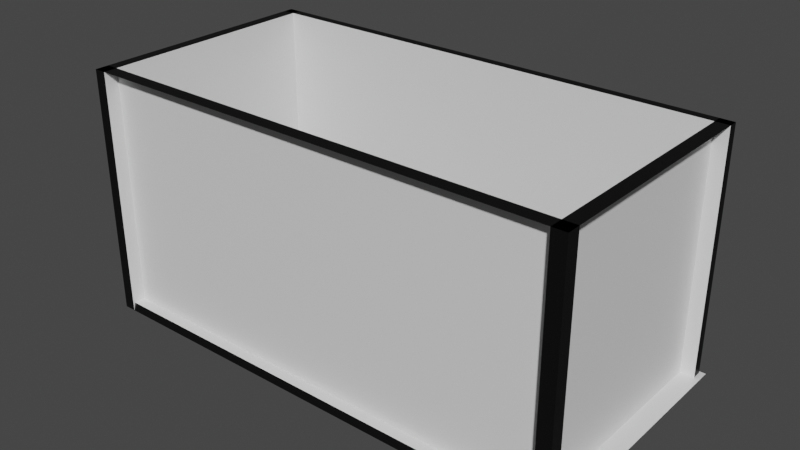 # Source: FishTank.blend  (saved by Blender 2.83.19; exported with 4.5.12 LTS)
import bpy
from mathutils import Matrix  # noqa: F401  (used for matrix-valued properties, if any)

bpy.ops.wm.read_factory_settings(use_empty=True)
scene = bpy.context.scene
scene.name = 'Scene'

# ---- collections
col_collection = bpy.data.collections.new('Collection'); scene.collection.children.link(col_collection)

# ---- materials (node trees are filled in below, after node groups)
mat_glass = bpy.data.materials.new('Glass')
mat_glass.surface_render_method = 'BLENDED'
mat_glass.blend_method = 'BLEND'
mat_glass.use_transparent_shadow = False
mat_water_001 = bpy.data.materials.new('Water.001')
mat_water_001.surface_render_method = 'BLENDED'
mat_water_001.blend_method = 'BLEND'
mat_water_001.use_transparent_shadow = False
mat_plastic_001 = bpy.data.materials.new('Plastic.001')
mat_plastic_001.use_transparent_shadow = False

# ---- material node trees
mat_glass.use_nodes = True; mat_glass.node_tree.nodes.clear()
_N = mat_glass.node_tree.nodes; _L = mat_glass.node_tree.links
n0 = _N.new('ShaderNodeBsdfPrincipled'); n0.name = 'Principled BSDF'; n0.location = (10, 300)
n0.distribution = 'GGX'
n0.subsurface_method = 'BURLEY'
n0.inputs[3].default_value = 1.45
n0.inputs[27].default_value = (0.0, 0.0, 0.0, 1.0)
n0.inputs[28].default_value = 1.0
n1 = _N.new('ShaderNodeOutputMaterial'); n1.name = 'Material Output'; n1.location = (300, 300)
_L.new(n0.outputs[0], n1.inputs[0])
n1.is_active_output = True
mat_water_001.use_nodes = True; mat_water_001.node_tree.nodes.clear()
_N = mat_water_001.node_tree.nodes; _L = mat_water_001.node_tree.links
n0 = _N.new('ShaderNodeBsdfPrincipled'); n0.name = 'Principled BSDF'; n0.location = (10, 300)
n0.distribution = 'GGX'
n0.subsurface_method = 'BURLEY'
n0.inputs[0].default_value = (0.02488, 0.002491, 0.8, 1.0)
n0.inputs[3].default_value = 1.45
n0.inputs[27].default_value = (0.0, 0.0, 0.0, 1.0)
n0.inputs[28].default_value = 1.0
n1 = _N.new('ShaderNodeOutputMaterial'); n1.name = 'Material Output'; n1.location = (300, 300)
_L.new(n0.outputs[0], n1.inputs[0])
n1.is_active_output = True
mat_plastic_001.use_nodes = True; mat_plastic_001.node_tree.nodes.clear()
_N = mat_plastic_001.node_tree.nodes; _L = mat_plastic_001.node_tree.links
n0 = _N.new('ShaderNodeBsdfPrincipled'); n0.name = 'Principled BSDF'; n0.location = (10, 300)
n0.distribution = 'GGX'
n0.subsurface_method = 'BURLEY'
n0.inputs[0].default_value = (0.0, 0.0, 0.0, 1.0)
n0.inputs[3].default_value = 1.45
n0.inputs[27].default_value = (0.0, 0.0, 0.0, 1.0)
n0.inputs[28].default_value = 1.0
n1 = _N.new('ShaderNodeOutputMaterial'); n1.name = 'Material Output'; n1.location = (300, 300)
_L.new(n0.outputs[0], n1.inputs[0])
n1.is_active_output = True

# ---- world
world_world = bpy.data.worlds.new('World'); scene.world = world_world
world_world.use_nodes = True; world_world.node_tree.nodes.clear()
_N = world_world.node_tree.nodes; _L = world_world.node_tree.links
n0 = _N.new('ShaderNodeOutputWorld'); n0.name = 'World Output'; n0.location = (300, 300)
n1 = _N.new('ShaderNodeBackground'); n1.name = 'Background'; n1.location = (10, 300)
n1.inputs[0].default_value = (0.05088, 0.05088, 0.05088, 1.0)
_L.new(n1.outputs[0], n0.inputs[0])
n0.is_active_output = True
world_world.color = (0.05088, 0.05088, 0.05088)
world_world.use_sun_shadow = False
world_world.sun_shadow_jitter_overblur = 0.0

# ---- meshes
me_cube_002 = bpy.data.meshes.new('Cube.002')
me_cube_002.from_pydata([(-1.09, -1.09, -1.09), (-1.09, -1.09, 1.09), (-1.09, 1.09, -1.09), (-1.09, 1.09, 1.09), (1.09, -1.09, -1.09), (1.09, -1.09, 1.09), (1.09, 1.09, -1.09), (1.09, 1.09, 1.09), (-1.09, 1.007, 1.09), (-1.09, 1.007, -1.09), (1.09, 1.007, -1.09), (1.09, 1.007, 1.09), (1.029, 1.09, 1.09), (1.029, 1.09, -1.09), (1.029, -1.09, -1.09), (1.029, -1.09, 1.09), (-1.09, -0.9705, -1.09), (-1.09, -0.9705, 1.09), (1.09, -0.9705, 1.09), (1.09, -0.9705, -1.09), (-1.037, 1.09, -1.09), (-1.037, -1.09, -1.09), (-1.037, -1.09, 1.09), (-1.037, 1.09, 1.09), (-1.066, 1.11, -1.022), (-1.066, -1.07, -1.022), (1.114, 1.11, -1.022), (1.114, -1.07, -1.022)], [], [(3, 2, 20, 23), (2, 3, 8, 9), (7, 5, 15, 12), (1, 0, 16, 17), (4, 0, 25, 27), (9, 8, 11, 10), (7, 6, 10, 11), (6, 2, 9, 10), (3, 7, 11, 8), (13, 12, 15, 14), (6, 7, 12, 13), (5, 4, 14, 15), (4, 6, 13, 14), (19, 18, 17, 16), (0, 4, 19, 16), (5, 1, 17, 18), (4, 5, 18, 19), (21, 22, 23, 20), (0, 1, 22, 21), (1, 3, 23, 22), (2, 0, 21, 20), (24, 26, 27, 25), (2, 6, 26, 24), (0, 2, 24, 25), (6, 4, 27, 26)])
me_cube_002.polygons.foreach_set('material_index', [2, 2, 2, 2, 2, 0, 2, 2, 2, 0, 2, 2, 2, 0, 2, 2, 2, 0, 2, 2, 2, 0, 2, 2, 2])
me_cube_002.materials.append(mat_glass)
me_cube_002.materials.append(mat_water_001)
me_cube_002.materials.append(mat_plastic_001)
me_cube_002.use_remesh_fix_poles = True
me_cube_002.use_remesh_preserve_attributes = False
me_cube_002.use_mirror_vertex_groups = False
me_cube_002.update()

# ---- objects
ob_cube = bpy.data.objects.new('Cube', me_cube_002)

# ---- transforms, parenting, visibility, modifiers, constraints
ob_cube.location = (-0.9226, -1.057, -0.06774)
ob_cube.scale = (2.0, 1.0, 1.0)
ob_cube.lineart.crease_threshold = 0.0

# ---- collection membership
col_collection.objects.link(ob_cube)

# ---- scene / render settings (as saved in the file)
scene.frame_start = 1; scene.frame_end = 250; scene.frame_set(1)
scene.render.engine = 'BLENDER_EEVEE_NEXT'
scene.cycles.use_denoising = False
scene.cycles.samples = 128
scene.cycles.sampling_pattern = 'TABULATED_SOBOL'
scene.cycles.use_adaptive_sampling = False
scene.cycles.use_light_tree = False
scene.view_settings.view_transform = 'Filmic'
bpy.context.view_layer.update()

# ---- added for rendering (the .blend has no active camera and no usable light): camera, sun
cam_auto = bpy.data.cameras.new('AutoCamera')
cam_auto.lens = 50.0
cam_auto.sensor_width = 36.0
cam_auto.clip_end = 1000.0
ob_auto_camera = bpy.data.objects.new('AutoCamera', cam_auto)
scene.collection.objects.link(ob_auto_camera)
ob_auto_camera.location = (4.08676, -7.0294, 3.92026)
ob_auto_camera.rotation_euler = (1.09748, -7.21219e-08, 0.694738)
scene.camera = ob_auto_camera
light_auto_sun = bpy.data.lights.new('AutoSun', 'SUN')
light_auto_sun.energy = 3.0
light_auto_sun.angle = 0.0523599
ob_auto_sun = bpy.data.objects.new('AutoSun', light_auto_sun)
scene.collection.objects.link(ob_auto_sun)
ob_auto_sun.rotation_euler = (0.872665, 0.174533, 0.523599)
bpy.context.view_layer.update()
